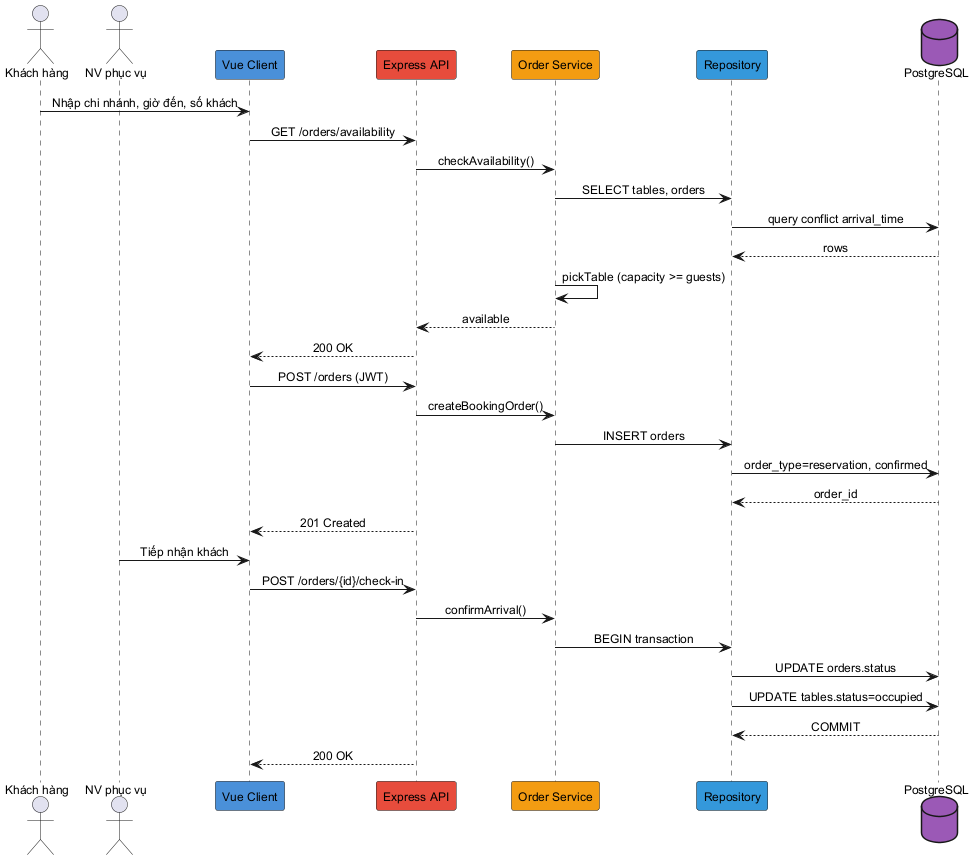

The diagram above was rendered by PlantUML. Its source (embedded in the PNG):
@startuml
skinparam defaultFontSize 12
skinparam sequenceMessageAlign center

actor "Khách hàng" as C
actor "NV phục vụ" as W
participant "Vue Client" as FE #4A90D9
participant "Express API" as API #E74C3C
participant "Order Service" as SVC #F39C12
participant "Repository" as REPO #3498DB
database "PostgreSQL" as DB #9B59B6

C -> FE : Nhập chi nhánh, giờ đến, số khách
FE -> API : GET /orders/availability
API -> SVC : checkAvailability()
SVC -> REPO : SELECT tables, orders
REPO -> DB : query conflict arrival_time
DB --> REPO : rows
SVC -> SVC : pickTable (capacity >= guests)
SVC --> API : available
API --> FE : 200 OK

FE -> API : POST /orders (JWT)
API -> SVC : createBookingOrder()
SVC -> REPO : INSERT orders
REPO -> DB : order_type=reservation, confirmed
DB --> REPO : order_id
API --> FE : 201 Created

W -> FE : Tiếp nhận khách
FE -> API : POST /orders/{id}/check-in
API -> SVC : confirmArrival()
SVC -> REPO : BEGIN transaction
REPO -> DB : UPDATE orders.status
REPO -> DB : UPDATE tables.status=occupied
DB --> REPO : COMMIT
API --> FE : 200 OK

@enduml